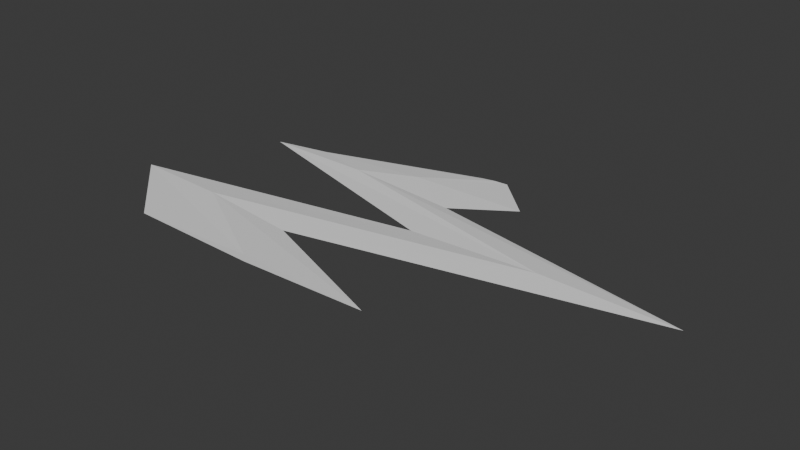 # Source: GoldenClockHand.blend  (saved by Blender 4.2.66; exported with 4.5.12 LTS)
import bpy
from mathutils import Matrix  # noqa: F401  (used for matrix-valued properties, if any)

bpy.ops.wm.read_factory_settings(use_empty=True)
scene = bpy.context.scene
scene.name = 'Scene'

# ---- collections
col_collection = bpy.data.collections.new('Collection'); scene.collection.children.link(col_collection)

# ---- world
world_world = bpy.data.worlds.new('World'); scene.world = world_world
world_world.use_nodes = True; world_world.node_tree.nodes.clear()
_N = world_world.node_tree.nodes; _L = world_world.node_tree.links
n0 = _N.new('ShaderNodeOutputWorld'); n0.name = 'World Output'; n0.location = (300, 300)
n1 = _N.new('ShaderNodeBackground'); n1.name = 'Background'; n1.location = (10, 300)
n1.inputs[0].default_value = (0.05088, 0.05088, 0.05088, 1.0)
_L.new(n1.outputs[0], n0.inputs[0])
n0.is_active_output = True
world_world.color = (0.05088, 0.05088, 0.05088)
world_world.sun_shadow_jitter_overblur = 0.0

# ---- meshes
me_cylinder = bpy.data.meshes.new('Cylinder')
me_cylinder.from_pydata([(-0.0007555, 0.2367, 0.1134), (-0.0007555, 0.000245, 0.1494), (0.006745, 0.2442, -0.0165), (0.006745, 0.000245, -0.0006007), (-0.0007554, 0.2517, -0.1464), (-0.0007554, 0.000245, -0.1506), (-0.008255, 0.2442, -0.0165), (-0.008255, 0.000245, -0.0006007), (-0.0007555, 0.2936, -0.06835), (0.0004147, 0.2954, -0.0834), (-0.0007555, 0.2972, -0.09844), (-0.001926, 0.2954, -0.0834), (-0.0007554, 0.1462, -0.08736), (0.006745, 0.1488, -0.2351), (-0.0007553, 0.1514, -0.3828), (-0.008255, 0.1488, -0.2351), (0.006744, 0.2166, 0.04709), (-0.0007555, 0.2091, -0.08281), (-0.008256, 0.2166, 0.04709), (-0.0007556, 0.2241, 0.177), (-0.0007556, 0.08398, 0.2415), (0.006744, 0.07434, 0.1266), (-0.0007555, 0.0647, 0.01167), (-0.008256, 0.07434, 0.1266)], [], [(20, 1, 3, 21), (21, 3, 5, 22), (3, 1, 7, 5), (22, 5, 7, 23), (23, 7, 1, 20), (6, 0, 8, 11), (8, 9, 10, 11), (2, 4, 10, 9), (0, 2, 9, 8), (4, 6, 11, 10), (18, 15, 12, 19), (17, 14, 15, 18), (16, 13, 14, 17), (19, 12, 13, 16), (0, 19, 16, 2), (2, 16, 17, 4), (4, 17, 18, 6), (6, 18, 19, 0), (15, 23, 20, 12), (14, 22, 23, 15), (13, 21, 22, 14), (12, 20, 21, 13)])
_uv = me_cylinder.uv_layers.new(name='UVMap')
_uv.uv.foreach_set('vector', [1.0, 0.875, 1.0, 1.0, 0.75, 1.0, 0.75, 0.875, 0.75, 0.875, 0.75, 1.0, 0.5, 1.0, 0.5, 0.875, 0.49, 0.25, 0.25, 0.49, 0.01, 0.25, 0.25, 0.01, 0.5, 0.875, 0.5, 1.0, 0.25, 1.0, 0.25, 0.875, 0.25, 0.875, 0.25, 1.0, 0.0, 1.0, 0.0, 0.875, 0.25, 0.5, 0.0, 0.5, 0.0, 0.5, 0.25, 0.5, 0.75, 0.49, 0.99, 0.25, 0.75, 0.01, 0.51, 0.25, 0.75, 0.5, 0.5, 0.5, 0.5, 0.5, 0.75, 0.5, 1.0, 0.5, 0.75, 0.5, 0.75, 0.5, 1.0, 0.5, 0.5, 0.5, 0.25, 0.5, 0.25, 0.5, 0.5, 0.5, 0.25, 0.625, 0.25, 0.75, 0.0, 0.75, 0.0, 0.625, 0.5, 0.625, 0.5, 0.75, 0.25, 0.75, 0.25, 0.625, 0.75, 0.625, 0.75, 0.75, 0.5, 0.75, 0.5, 0.625, 1.0, 0.625, 1.0, 0.75, 0.75, 0.75, 0.75, 0.625, 1.0, 0.5, 1.0, 0.625, 0.75, 0.625, 0.75, 0.5, 0.75, 0.5, 0.75, 0.625, 0.5, 0.625, 0.5, 0.5, 0.5, 0.5, 0.5, 0.625, 0.25, 0.625, 0.25, 0.5, 0.25, 0.5, 0.25, 0.625, 0.0, 0.625, 0.0, 0.5, 0.25, 0.75, 0.25, 0.875, 0.0, 0.875, 0.0, 0.75, 0.5, 0.75, 0.5, 0.875, 0.25, 0.875, 0.25, 0.75, 0.75, 0.75, 0.75, 0.875, 0.5, 0.875, 0.5, 0.75, 1.0, 0.75, 1.0, 0.875, 0.75, 0.875, 0.75, 0.75])
me_cylinder.update()

# ---- objects
ob_goldenclockhand = bpy.data.objects.new('GoldenClockHand', me_cylinder)

# ---- transforms, parenting, visibility, modifiers, constraints
ob_goldenclockhand.location = (0.0, 0.0, 0.0)
ob_goldenclockhand.rotation_euler = (-1.344e-07, -1.571, 0.0)
ob_goldenclockhand.scale = (0.25, 0.5, 0.5)

# ---- collection membership
col_collection.objects.link(ob_goldenclockhand)

# ---- scene / render settings (as saved in the file)
scene.frame_start = 1; scene.frame_end = 250; scene.frame_set(1)
scene.render.engine = 'BLENDER_EEVEE_NEXT'
bpy.context.view_layer.update()

# ---- added for rendering (the .blend has no active camera and no usable light): camera, sun
cam_auto = bpy.data.cameras.new('AutoCamera')
cam_auto.lens = 50.0
cam_auto.sensor_width = 36.0
cam_auto.clip_end = 1000.0
ob_auto_camera = bpy.data.objects.new('AutoCamera', cam_auto)
scene.collection.objects.link(ob_auto_camera)
ob_auto_camera.location = (0.355164, -0.309431, 0.255678)
ob_auto_camera.rotation_euler = (1.09748, -7.21219e-08, 0.694738)
scene.camera = ob_auto_camera
light_auto_sun = bpy.data.lights.new('AutoSun', 'SUN')
light_auto_sun.energy = 3.0
light_auto_sun.angle = 0.0523599
ob_auto_sun = bpy.data.objects.new('AutoSun', light_auto_sun)
scene.collection.objects.link(ob_auto_sun)
ob_auto_sun.rotation_euler = (0.872665, 0.174533, 0.523599)
bpy.context.view_layer.update()
